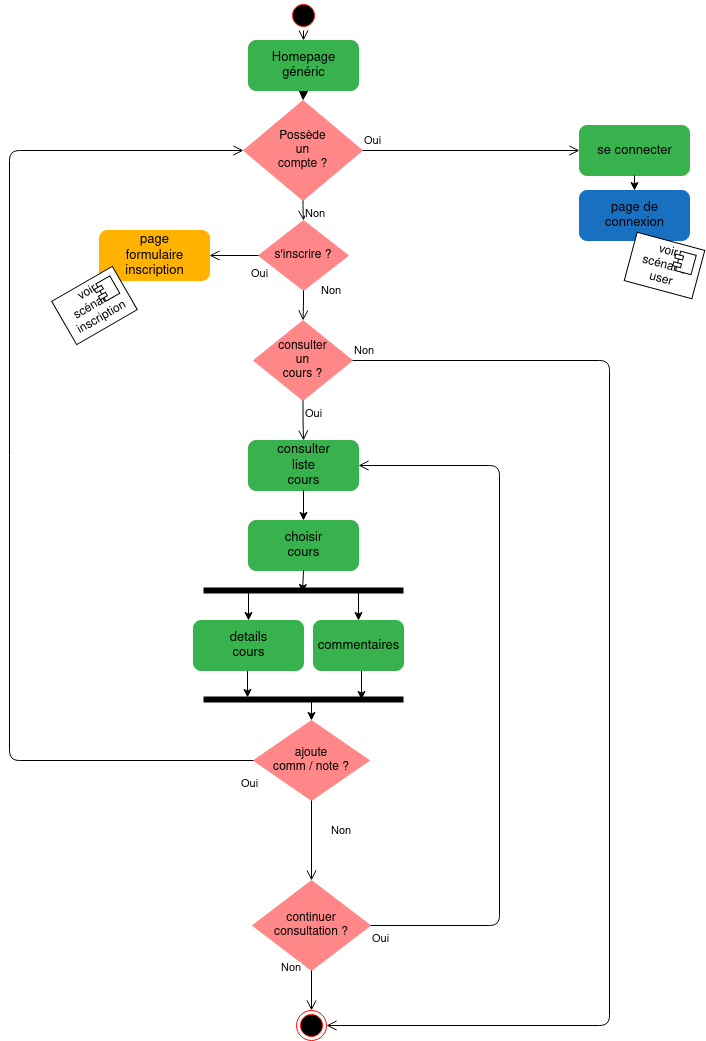

The diagram above was exported from draw.io. Its source (the exported page's mxGraphModel, read from the mxfile embedded in the PNG):
<mxGraphModel dx="1590" dy="793" grid="1" gridSize="10" guides="1" tooltips="1" connect="1" arrows="1" fold="1" page="1" pageScale="1" pageWidth="827" pageHeight="1169" math="0" shadow="0">
  <root>
    <mxCell id="nZB9S4d5fKbXVMerLXhV-0" />
    <mxCell id="nZB9S4d5fKbXVMerLXhV-1" parent="nZB9S4d5fKbXVMerLXhV-0" />
    <mxCell id="xYykD6G387wpHo6QA-hp-7" style="edgeStyle=orthogonalEdgeStyle;rounded=0;orthogonalLoop=1;jettySize=auto;html=1;exitX=0.5;exitY=1;exitDx=0;exitDy=0;entryX=0.5;entryY=0;entryDx=0;entryDy=0;fontSize=13;endSize=11;verticalAlign=top;" parent="nZB9S4d5fKbXVMerLXhV-1" source="xYykD6G387wpHo6QA-hp-3" target="FEOWzvGXK_86qGaBpZBn-0" edge="1">
      <mxGeometry relative="1" as="geometry">
        <mxPoint x="414" y="140" as="targetPoint" />
      </mxGeometry>
    </mxCell>
    <mxCell id="xYykD6G387wpHo6QA-hp-3" value="Homepage&lt;br&gt;généric" style="html=1;fontSize=13;rounded=1;fillColor=#37b24d;strokeColor=#37b24d;gradientColor=#37b24d;" parent="nZB9S4d5fKbXVMerLXhV-1" vertex="1">
      <mxGeometry x="359" y="40" width="110" height="50" as="geometry" />
    </mxCell>
    <mxCell id="FEOWzvGXK_86qGaBpZBn-0" value="Possède&lt;br&gt;un&lt;br&gt;compte ?" style="rhombus;whiteSpace=wrap;html=1;fillColor=#ff8787;strokeColor=#ff8787;" parent="nZB9S4d5fKbXVMerLXhV-1" vertex="1">
      <mxGeometry x="354" y="100" width="119" height="100" as="geometry" />
    </mxCell>
    <mxCell id="FEOWzvGXK_86qGaBpZBn-1" value="Oui" style="edgeStyle=orthogonalEdgeStyle;html=1;align=left;verticalAlign=bottom;endArrow=open;endSize=8;strokeColor=#000000;entryX=0;entryY=0.5;entryDx=0;entryDy=0;" parent="nZB9S4d5fKbXVMerLXhV-1" source="FEOWzvGXK_86qGaBpZBn-0" target="FEOWzvGXK_86qGaBpZBn-3" edge="1">
      <mxGeometry x="-1" relative="1" as="geometry">
        <mxPoint x="550" y="200" as="targetPoint" />
      </mxGeometry>
    </mxCell>
    <mxCell id="FEOWzvGXK_86qGaBpZBn-2" value="Non" style="edgeStyle=orthogonalEdgeStyle;html=1;align=left;verticalAlign=top;endArrow=open;endSize=8;strokeColor=#000000;entryX=0.5;entryY=0;entryDx=0;entryDy=0;" parent="nZB9S4d5fKbXVMerLXhV-1" source="FEOWzvGXK_86qGaBpZBn-0" target="rletVPhRfrOLr0okgdah-2" edge="1">
      <mxGeometry x="-1" relative="1" as="geometry">
        <mxPoint x="414" y="340" as="targetPoint" />
      </mxGeometry>
    </mxCell>
    <mxCell id="FEOWzvGXK_86qGaBpZBn-3" value="se connecter" style="html=1;fontSize=13;rounded=1;fillColor=#37b24d;strokeColor=#37b24d;gradientColor=#37b24d;" parent="nZB9S4d5fKbXVMerLXhV-1" vertex="1">
      <mxGeometry x="690" y="125" width="110" height="50" as="geometry" />
    </mxCell>
    <mxCell id="FEOWzvGXK_86qGaBpZBn-5" value="page de&lt;br&gt;connexion" style="html=1;fontSize=13;rounded=1;fillColor=#1970C0;strokeColor=#1970C0;gradientColor=#1970C0;" parent="nZB9S4d5fKbXVMerLXhV-1" vertex="1">
      <mxGeometry x="690" y="190" width="110" height="50" as="geometry" />
    </mxCell>
    <mxCell id="FEOWzvGXK_86qGaBpZBn-6" value="" style="endArrow=classic;html=1;exitX=0.5;exitY=1;exitDx=0;exitDy=0;entryX=0.5;entryY=0;entryDx=0;entryDy=0;" parent="nZB9S4d5fKbXVMerLXhV-1" source="FEOWzvGXK_86qGaBpZBn-3" target="FEOWzvGXK_86qGaBpZBn-5" edge="1">
      <mxGeometry width="50" height="50" relative="1" as="geometry">
        <mxPoint x="510" y="430" as="sourcePoint" />
        <mxPoint x="560" y="380" as="targetPoint" />
      </mxGeometry>
    </mxCell>
    <mxCell id="rletVPhRfrOLr0okgdah-0" value="voir &lt;br&gt;scénario&lt;br&gt; user" style="html=1;dropTarget=0;rotation=15;" parent="nZB9S4d5fKbXVMerLXhV-1" vertex="1">
      <mxGeometry x="740" y="240" width="70" height="50" as="geometry" />
    </mxCell>
    <mxCell id="rletVPhRfrOLr0okgdah-1" value="" style="shape=module;jettyWidth=8;jettyHeight=4;rotation=15;" parent="rletVPhRfrOLr0okgdah-0" vertex="1">
      <mxGeometry x="1" width="20" height="20" relative="1" as="geometry">
        <mxPoint x="-27" y="7" as="offset" />
      </mxGeometry>
    </mxCell>
    <mxCell id="rletVPhRfrOLr0okgdah-2" value="s'inscrire ?" style="rhombus;whiteSpace=wrap;html=1;fillColor=#ff8787;strokeColor=#ff8787;" parent="nZB9S4d5fKbXVMerLXhV-1" vertex="1">
      <mxGeometry x="369" y="220" width="90" height="70" as="geometry" />
    </mxCell>
    <mxCell id="rletVPhRfrOLr0okgdah-3" value="Non" style="edgeStyle=orthogonalEdgeStyle;html=1;align=left;verticalAlign=bottom;endArrow=open;endSize=8;strokeColor=#000000;entryX=0.5;entryY=0;entryDx=0;entryDy=0;" parent="nZB9S4d5fKbXVMerLXhV-1" source="rletVPhRfrOLr0okgdah-2" target="rletVPhRfrOLr0okgdah-8" edge="1">
      <mxGeometry x="-0.3443" y="16" relative="1" as="geometry">
        <mxPoint x="414" y="410" as="targetPoint" />
        <mxPoint as="offset" />
      </mxGeometry>
    </mxCell>
    <mxCell id="rletVPhRfrOLr0okgdah-4" value="Oui" style="edgeStyle=orthogonalEdgeStyle;html=1;align=left;verticalAlign=top;endArrow=open;endSize=8;strokeColor=#000000;entryX=1;entryY=0.5;entryDx=0;entryDy=0;" parent="nZB9S4d5fKbXVMerLXhV-1" source="rletVPhRfrOLr0okgdah-2" target="rletVPhRfrOLr0okgdah-5" edge="1">
      <mxGeometry x="-0.6327" y="5" relative="1" as="geometry">
        <mxPoint x="450" y="500" as="targetPoint" />
        <mxPoint as="offset" />
      </mxGeometry>
    </mxCell>
    <mxCell id="rletVPhRfrOLr0okgdah-5" value="page&lt;br&gt;formulaire&lt;br&gt;inscription" style="html=1;fontSize=13;rounded=1;fillColor=#ffb300;strokeColor=#ffb300;gradientColor=#ffb300;" parent="nZB9S4d5fKbXVMerLXhV-1" vertex="1">
      <mxGeometry x="210" y="230" width="110" height="50" as="geometry" />
    </mxCell>
    <mxCell id="rletVPhRfrOLr0okgdah-6" value="voir &lt;br&gt;scénario&lt;br&gt;inscription" style="html=1;dropTarget=0;rotation=-30;" parent="nZB9S4d5fKbXVMerLXhV-1" vertex="1">
      <mxGeometry x="170" y="280" width="70" height="50" as="geometry" />
    </mxCell>
    <mxCell id="rletVPhRfrOLr0okgdah-7" value="" style="shape=module;jettyWidth=8;jettyHeight=4;rotation=-30;" parent="rletVPhRfrOLr0okgdah-6" vertex="1">
      <mxGeometry x="1" width="20" height="20" relative="1" as="geometry">
        <mxPoint x="-27" y="7" as="offset" />
      </mxGeometry>
    </mxCell>
    <mxCell id="rletVPhRfrOLr0okgdah-8" value="consulter&lt;br&gt;un&lt;br&gt;cours ?" style="rhombus;whiteSpace=wrap;html=1;fillColor=#ff8787;strokeColor=#ff8787;" parent="nZB9S4d5fKbXVMerLXhV-1" vertex="1">
      <mxGeometry x="364" y="320" width="99" height="80" as="geometry" />
    </mxCell>
    <mxCell id="rletVPhRfrOLr0okgdah-9" value="Non" style="edgeStyle=orthogonalEdgeStyle;html=1;align=left;verticalAlign=bottom;endArrow=open;endSize=8;strokeColor=#000000;entryX=1;entryY=0.5;entryDx=0;entryDy=0;" parent="nZB9S4d5fKbXVMerLXhV-1" source="rletVPhRfrOLr0okgdah-8" target="pk27_DM65lg2sCJX_pIO-31" edge="1">
      <mxGeometry x="-1" relative="1" as="geometry">
        <mxPoint x="490" y="1000" as="targetPoint" />
        <Array as="points">
          <mxPoint x="720" y="360" />
          <mxPoint x="720" y="1025" />
        </Array>
      </mxGeometry>
    </mxCell>
    <mxCell id="rletVPhRfrOLr0okgdah-10" value="Oui" style="edgeStyle=orthogonalEdgeStyle;html=1;align=left;verticalAlign=top;endArrow=open;endSize=8;strokeColor=#000000;entryX=0.5;entryY=0;entryDx=0;entryDy=0;" parent="nZB9S4d5fKbXVMerLXhV-1" source="rletVPhRfrOLr0okgdah-8" target="rletVPhRfrOLr0okgdah-12" edge="1">
      <mxGeometry x="-1" relative="1" as="geometry">
        <mxPoint x="411" y="560" as="targetPoint" />
      </mxGeometry>
    </mxCell>
    <mxCell id="rletVPhRfrOLr0okgdah-12" value="consulter&lt;br&gt;liste&lt;br&gt;cours" style="html=1;fontSize=13;rounded=1;fillColor=#37b24d;strokeColor=#37b24d;gradientColor=#37b24d;" parent="nZB9S4d5fKbXVMerLXhV-1" vertex="1">
      <mxGeometry x="359" y="440" width="110" height="50" as="geometry" />
    </mxCell>
    <mxCell id="rletVPhRfrOLr0okgdah-13" value="choisir&lt;br&gt;cours" style="html=1;fontSize=13;rounded=1;fillColor=#37b24d;strokeColor=#37b24d;gradientColor=#37b24d;" parent="nZB9S4d5fKbXVMerLXhV-1" vertex="1">
      <mxGeometry x="359" y="520" width="110" height="50" as="geometry" />
    </mxCell>
    <mxCell id="rletVPhRfrOLr0okgdah-14" value="" style="endArrow=classic;html=1;exitX=0.5;exitY=1;exitDx=0;exitDy=0;entryX=0.5;entryY=0;entryDx=0;entryDy=0;" parent="nZB9S4d5fKbXVMerLXhV-1" source="rletVPhRfrOLr0okgdah-12" target="rletVPhRfrOLr0okgdah-13" edge="1">
      <mxGeometry width="50" height="50" relative="1" as="geometry">
        <mxPoint x="510" y="430" as="sourcePoint" />
        <mxPoint x="560" y="380" as="targetPoint" />
      </mxGeometry>
    </mxCell>
    <mxCell id="pk27_DM65lg2sCJX_pIO-13" style="edgeStyle=orthogonalEdgeStyle;rounded=0;orthogonalLoop=1;jettySize=auto;html=1;exitX=0.25;exitY=0.5;exitDx=0;exitDy=0;exitPerimeter=0;entryX=0.5;entryY=0;entryDx=0;entryDy=0;" parent="nZB9S4d5fKbXVMerLXhV-1" source="pk27_DM65lg2sCJX_pIO-2" target="pk27_DM65lg2sCJX_pIO-6" edge="1">
      <mxGeometry relative="1" as="geometry" />
    </mxCell>
    <mxCell id="pk27_DM65lg2sCJX_pIO-14" style="edgeStyle=orthogonalEdgeStyle;rounded=0;orthogonalLoop=1;jettySize=auto;html=1;exitX=0.75;exitY=0.5;exitDx=0;exitDy=0;exitPerimeter=0;entryX=0.5;entryY=0;entryDx=0;entryDy=0;" parent="nZB9S4d5fKbXVMerLXhV-1" source="pk27_DM65lg2sCJX_pIO-2" target="pk27_DM65lg2sCJX_pIO-7" edge="1">
      <mxGeometry relative="1" as="geometry" />
    </mxCell>
    <mxCell id="pk27_DM65lg2sCJX_pIO-2" value="" style="shape=line;html=1;strokeWidth=6;strokeColor=#000000;" parent="nZB9S4d5fKbXVMerLXhV-1" vertex="1">
      <mxGeometry x="314" y="585" width="200" height="10" as="geometry" />
    </mxCell>
    <mxCell id="pk27_DM65lg2sCJX_pIO-4" value="" style="endArrow=classic;html=1;exitX=0.5;exitY=1;exitDx=0;exitDy=0;entryX=0.495;entryY=0.7;entryDx=0;entryDy=0;entryPerimeter=0;" parent="nZB9S4d5fKbXVMerLXhV-1" source="rletVPhRfrOLr0okgdah-13" target="pk27_DM65lg2sCJX_pIO-2" edge="1">
      <mxGeometry width="50" height="50" relative="1" as="geometry">
        <mxPoint x="510" y="430" as="sourcePoint" />
        <mxPoint x="560" y="380" as="targetPoint" />
      </mxGeometry>
    </mxCell>
    <mxCell id="pk27_DM65lg2sCJX_pIO-18" style="edgeStyle=orthogonalEdgeStyle;rounded=0;orthogonalLoop=1;jettySize=auto;html=1;exitX=0.5;exitY=1;exitDx=0;exitDy=0;entryX=0.22;entryY=0.3;entryDx=0;entryDy=0;entryPerimeter=0;" parent="nZB9S4d5fKbXVMerLXhV-1" source="pk27_DM65lg2sCJX_pIO-6" target="pk27_DM65lg2sCJX_pIO-15" edge="1">
      <mxGeometry relative="1" as="geometry" />
    </mxCell>
    <mxCell id="pk27_DM65lg2sCJX_pIO-6" value="details&lt;br&gt;cours" style="html=1;fontSize=13;rounded=1;fillColor=#37b24d;strokeColor=#37b24d;gradientColor=#37b24d;" parent="nZB9S4d5fKbXVMerLXhV-1" vertex="1">
      <mxGeometry x="304" y="620" width="110" height="50" as="geometry" />
    </mxCell>
    <mxCell id="pk27_DM65lg2sCJX_pIO-19" style="edgeStyle=orthogonalEdgeStyle;rounded=0;orthogonalLoop=1;jettySize=auto;html=1;exitX=0.5;exitY=1;exitDx=0;exitDy=0;entryX=0.79;entryY=0.5;entryDx=0;entryDy=0;entryPerimeter=0;" parent="nZB9S4d5fKbXVMerLXhV-1" source="pk27_DM65lg2sCJX_pIO-7" target="pk27_DM65lg2sCJX_pIO-15" edge="1">
      <mxGeometry relative="1" as="geometry" />
    </mxCell>
    <mxCell id="pk27_DM65lg2sCJX_pIO-7" value="commentaires" style="html=1;fontSize=13;rounded=1;fillColor=#37b24d;strokeColor=#37b24d;gradientColor=#37b24d;" parent="nZB9S4d5fKbXVMerLXhV-1" vertex="1">
      <mxGeometry x="424" y="620" width="90" height="50" as="geometry" />
    </mxCell>
    <mxCell id="pk27_DM65lg2sCJX_pIO-34" style="edgeStyle=orthogonalEdgeStyle;rounded=0;orthogonalLoop=1;jettySize=auto;html=1;exitX=0.555;exitY=0.6;exitDx=0;exitDy=0;exitPerimeter=0;entryX=0.5;entryY=0;entryDx=0;entryDy=0;" parent="nZB9S4d5fKbXVMerLXhV-1" source="pk27_DM65lg2sCJX_pIO-15" target="pk27_DM65lg2sCJX_pIO-23" edge="1">
      <mxGeometry relative="1" as="geometry" />
    </mxCell>
    <mxCell id="pk27_DM65lg2sCJX_pIO-15" value="" style="shape=line;html=1;strokeWidth=6;strokeColor=#000000;" parent="nZB9S4d5fKbXVMerLXhV-1" vertex="1">
      <mxGeometry x="314" y="694" width="200" height="10" as="geometry" />
    </mxCell>
    <mxCell id="pk27_DM65lg2sCJX_pIO-23" value="ajoute&lt;br&gt;comm / note ?" style="rhombus;whiteSpace=wrap;html=1;fillColor=#ff8787;strokeColor=#ff8787;" parent="nZB9S4d5fKbXVMerLXhV-1" vertex="1">
      <mxGeometry x="364" y="720" width="116" height="80" as="geometry" />
    </mxCell>
    <mxCell id="pk27_DM65lg2sCJX_pIO-24" value="Non" style="edgeStyle=orthogonalEdgeStyle;html=1;align=left;verticalAlign=bottom;endArrow=open;endSize=8;strokeColor=#000000;entryX=0.5;entryY=0;entryDx=0;entryDy=0;" parent="nZB9S4d5fKbXVMerLXhV-1" source="pk27_DM65lg2sCJX_pIO-23" target="pk27_DM65lg2sCJX_pIO-26" edge="1">
      <mxGeometry y="18" relative="1" as="geometry">
        <mxPoint x="530" y="750" as="targetPoint" />
        <mxPoint as="offset" />
      </mxGeometry>
    </mxCell>
    <mxCell id="pk27_DM65lg2sCJX_pIO-25" value="Oui" style="edgeStyle=orthogonalEdgeStyle;html=1;align=left;verticalAlign=top;endArrow=open;endSize=8;strokeColor=#000000;entryX=0;entryY=0.5;entryDx=0;entryDy=0;" parent="nZB9S4d5fKbXVMerLXhV-1" source="pk27_DM65lg2sCJX_pIO-23" target="FEOWzvGXK_86qGaBpZBn-0" edge="1">
      <mxGeometry x="-0.9747" y="10" relative="1" as="geometry">
        <mxPoint x="390" y="830" as="targetPoint" />
        <Array as="points">
          <mxPoint x="120" y="760" />
          <mxPoint x="120" y="150" />
        </Array>
        <mxPoint as="offset" />
      </mxGeometry>
    </mxCell>
    <mxCell id="pk27_DM65lg2sCJX_pIO-26" value="continuer&lt;br&gt;consultation ?" style="rhombus;whiteSpace=wrap;html=1;fillColor=#ff8787;strokeColor=#ff8787;" parent="nZB9S4d5fKbXVMerLXhV-1" vertex="1">
      <mxGeometry x="363" y="880" width="118" height="90" as="geometry" />
    </mxCell>
    <mxCell id="pk27_DM65lg2sCJX_pIO-27" value="Non" style="edgeStyle=orthogonalEdgeStyle;html=1;align=left;verticalAlign=bottom;endArrow=open;endSize=8;strokeColor=#000000;entryX=0.5;entryY=0;entryDx=0;entryDy=0;" parent="nZB9S4d5fKbXVMerLXhV-1" source="pk27_DM65lg2sCJX_pIO-26" target="pk27_DM65lg2sCJX_pIO-31" edge="1">
      <mxGeometry x="-0.6364" y="-32" relative="1" as="geometry">
        <mxPoint x="560" y="840" as="targetPoint" />
        <mxPoint as="offset" />
      </mxGeometry>
    </mxCell>
    <mxCell id="pk27_DM65lg2sCJX_pIO-28" value="Oui" style="edgeStyle=orthogonalEdgeStyle;html=1;align=left;verticalAlign=top;endArrow=open;endSize=8;strokeColor=#000000;entryX=1;entryY=0.5;entryDx=0;entryDy=0;exitX=1;exitY=0.5;exitDx=0;exitDy=0;" parent="nZB9S4d5fKbXVMerLXhV-1" source="pk27_DM65lg2sCJX_pIO-26" target="rletVPhRfrOLr0okgdah-12" edge="1">
      <mxGeometry x="-1" relative="1" as="geometry">
        <mxPoint x="610" y="470" as="targetPoint" />
        <Array as="points">
          <mxPoint x="610" y="925" />
          <mxPoint x="610" y="465" />
        </Array>
      </mxGeometry>
    </mxCell>
    <mxCell id="pk27_DM65lg2sCJX_pIO-31" value="" style="ellipse;html=1;shape=endState;fillColor=#000000;strokeColor=#ff0000;" parent="nZB9S4d5fKbXVMerLXhV-1" vertex="1">
      <mxGeometry x="407" y="1010" width="30" height="30" as="geometry" />
    </mxCell>
    <mxCell id="pk27_DM65lg2sCJX_pIO-32" value="" style="ellipse;html=1;shape=startState;fillColor=#000000;strokeColor=#ff0000;" parent="nZB9S4d5fKbXVMerLXhV-1" vertex="1">
      <mxGeometry x="399" width="30" height="30" as="geometry" />
    </mxCell>
    <mxCell id="pk27_DM65lg2sCJX_pIO-33" value="" style="edgeStyle=orthogonalEdgeStyle;html=1;verticalAlign=bottom;endArrow=open;endSize=8;strokeColor=#000000;" parent="nZB9S4d5fKbXVMerLXhV-1" source="pk27_DM65lg2sCJX_pIO-32" edge="1">
      <mxGeometry relative="1" as="geometry">
        <mxPoint x="414" y="40" as="targetPoint" />
      </mxGeometry>
    </mxCell>
  </root>
</mxGraphModel>